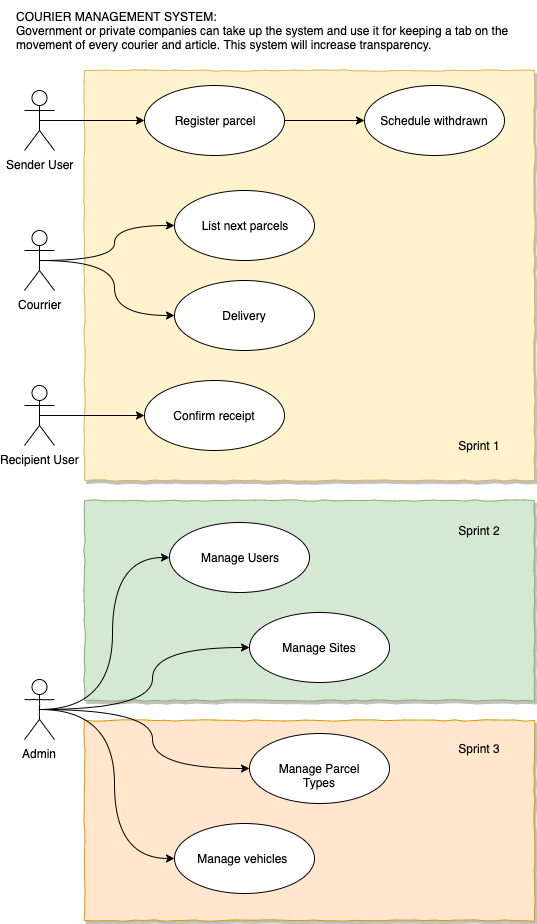

The diagram above was exported from draw.io. Its source (the exported page's mxGraphModel, read from the mxfile embedded in the PNG):
<mxGraphModel dx="932" dy="559" grid="1" gridSize="10" guides="1" tooltips="1" connect="1" arrows="1" fold="1" page="1" pageScale="1" pageWidth="827" pageHeight="1169" math="0" shadow="0">
  <root>
    <mxCell id="WqLShBo1qFKrbjZZbIVV-0" />
    <mxCell id="WqLShBo1qFKrbjZZbIVV-1" parent="WqLShBo1qFKrbjZZbIVV-0" />
    <mxCell id="W36nq-j1ywvkmm1FhSia-29" value="" style="rounded=0;whiteSpace=wrap;html=1;shadow=1;glass=0;comic=1;fillColor=#ffe6cc;strokeColor=#d79b00;" vertex="1" parent="WqLShBo1qFKrbjZZbIVV-1">
      <mxGeometry x="110" y="750" width="450" height="200" as="geometry" />
    </mxCell>
    <mxCell id="W36nq-j1ywvkmm1FhSia-27" value="" style="rounded=0;whiteSpace=wrap;html=1;shadow=1;glass=0;comic=1;fillColor=#d5e8d4;strokeColor=#82b366;" vertex="1" parent="WqLShBo1qFKrbjZZbIVV-1">
      <mxGeometry x="110" y="530" width="450" height="200" as="geometry" />
    </mxCell>
    <mxCell id="W36nq-j1ywvkmm1FhSia-15" value="" style="rounded=0;whiteSpace=wrap;html=1;shadow=1;glass=0;comic=1;fillColor=#fff2cc;strokeColor=#d6b656;" vertex="1" parent="WqLShBo1qFKrbjZZbIVV-1">
      <mxGeometry x="110" y="100" width="450" height="410" as="geometry" />
    </mxCell>
    <mxCell id="pD64362p6lKJw0IgHQMT-1" value="&lt;div&gt;COURIER MANAGEMENT SYSTEM:&amp;nbsp;&lt;/div&gt;&lt;div&gt;Government or private companies can take up the system and use it for keeping a tab on the movement of every courier and article. This system will increase transparency.&lt;/div&gt;" style="text;html=1;strokeColor=none;fillColor=none;align=left;verticalAlign=middle;whiteSpace=wrap;rounded=0;" parent="WqLShBo1qFKrbjZZbIVV-1" vertex="1">
      <mxGeometry x="40" y="30" width="520" height="60" as="geometry" />
    </mxCell>
    <mxCell id="W36nq-j1ywvkmm1FhSia-10" style="edgeStyle=orthogonalEdgeStyle;rounded=0;orthogonalLoop=1;jettySize=auto;html=1;exitX=0.5;exitY=0.5;exitDx=0;exitDy=0;exitPerimeter=0;entryX=0;entryY=0.5;entryDx=0;entryDy=0;" edge="1" parent="WqLShBo1qFKrbjZZbIVV-1" source="W36nq-j1ywvkmm1FhSia-0" target="W36nq-j1ywvkmm1FhSia-2">
      <mxGeometry relative="1" as="geometry" />
    </mxCell>
    <mxCell id="W36nq-j1ywvkmm1FhSia-0" value="Sender User" style="shape=umlActor;verticalLabelPosition=bottom;labelBackgroundColor=#ffffff;verticalAlign=top;html=1;" vertex="1" parent="WqLShBo1qFKrbjZZbIVV-1">
      <mxGeometry x="50" y="120" width="30" height="60" as="geometry" />
    </mxCell>
    <mxCell id="W36nq-j1ywvkmm1FhSia-11" style="edgeStyle=orthogonalEdgeStyle;rounded=0;orthogonalLoop=1;jettySize=auto;html=1;exitX=0.5;exitY=0.5;exitDx=0;exitDy=0;exitPerimeter=0;curved=1;" edge="1" parent="WqLShBo1qFKrbjZZbIVV-1" source="W36nq-j1ywvkmm1FhSia-1" target="W36nq-j1ywvkmm1FhSia-4">
      <mxGeometry relative="1" as="geometry" />
    </mxCell>
    <mxCell id="W36nq-j1ywvkmm1FhSia-12" style="edgeStyle=orthogonalEdgeStyle;rounded=0;orthogonalLoop=1;jettySize=auto;html=1;exitX=0.5;exitY=0.5;exitDx=0;exitDy=0;exitPerimeter=0;entryX=0;entryY=0.5;entryDx=0;entryDy=0;curved=1;" edge="1" parent="WqLShBo1qFKrbjZZbIVV-1" source="W36nq-j1ywvkmm1FhSia-1" target="W36nq-j1ywvkmm1FhSia-5">
      <mxGeometry relative="1" as="geometry" />
    </mxCell>
    <mxCell id="W36nq-j1ywvkmm1FhSia-1" value="Courrier" style="shape=umlActor;verticalLabelPosition=bottom;labelBackgroundColor=#ffffff;verticalAlign=top;html=1;" vertex="1" parent="WqLShBo1qFKrbjZZbIVV-1">
      <mxGeometry x="50" y="260" width="30" height="60" as="geometry" />
    </mxCell>
    <mxCell id="W36nq-j1ywvkmm1FhSia-14" style="edgeStyle=orthogonalEdgeStyle;rounded=0;orthogonalLoop=1;jettySize=auto;html=1;exitX=1;exitY=0.5;exitDx=0;exitDy=0;entryX=0;entryY=0.5;entryDx=0;entryDy=0;" edge="1" parent="WqLShBo1qFKrbjZZbIVV-1" source="W36nq-j1ywvkmm1FhSia-2" target="W36nq-j1ywvkmm1FhSia-3">
      <mxGeometry relative="1" as="geometry" />
    </mxCell>
    <mxCell id="W36nq-j1ywvkmm1FhSia-2" value="Register parcel" style="ellipse;whiteSpace=wrap;html=1;" vertex="1" parent="WqLShBo1qFKrbjZZbIVV-1">
      <mxGeometry x="170" y="115" width="140" height="70" as="geometry" />
    </mxCell>
    <mxCell id="W36nq-j1ywvkmm1FhSia-3" value="Schedule withdrawn" style="ellipse;whiteSpace=wrap;html=1;" vertex="1" parent="WqLShBo1qFKrbjZZbIVV-1">
      <mxGeometry x="390" y="115" width="140" height="70" as="geometry" />
    </mxCell>
    <mxCell id="W36nq-j1ywvkmm1FhSia-4" value="List next parcels" style="ellipse;whiteSpace=wrap;html=1;" vertex="1" parent="WqLShBo1qFKrbjZZbIVV-1">
      <mxGeometry x="200" y="220" width="140" height="70" as="geometry" />
    </mxCell>
    <mxCell id="W36nq-j1ywvkmm1FhSia-5" value="Delivery" style="ellipse;whiteSpace=wrap;html=1;" vertex="1" parent="WqLShBo1qFKrbjZZbIVV-1">
      <mxGeometry x="200" y="310" width="140" height="70" as="geometry" />
    </mxCell>
    <mxCell id="W36nq-j1ywvkmm1FhSia-13" style="edgeStyle=orthogonalEdgeStyle;rounded=0;orthogonalLoop=1;jettySize=auto;html=1;exitX=0.5;exitY=0.5;exitDx=0;exitDy=0;exitPerimeter=0;entryX=0;entryY=0.5;entryDx=0;entryDy=0;" edge="1" parent="WqLShBo1qFKrbjZZbIVV-1" source="W36nq-j1ywvkmm1FhSia-8" target="W36nq-j1ywvkmm1FhSia-9">
      <mxGeometry relative="1" as="geometry" />
    </mxCell>
    <mxCell id="W36nq-j1ywvkmm1FhSia-8" value="Recipient User" style="shape=umlActor;verticalLabelPosition=bottom;labelBackgroundColor=#ffffff;verticalAlign=top;html=1;" vertex="1" parent="WqLShBo1qFKrbjZZbIVV-1">
      <mxGeometry x="50" y="415" width="30" height="60" as="geometry" />
    </mxCell>
    <mxCell id="W36nq-j1ywvkmm1FhSia-9" value="Confirm receipt" style="ellipse;whiteSpace=wrap;html=1;" vertex="1" parent="WqLShBo1qFKrbjZZbIVV-1">
      <mxGeometry x="170" y="410" width="140" height="70" as="geometry" />
    </mxCell>
    <mxCell id="W36nq-j1ywvkmm1FhSia-16" value="Sprint 1" style="text;html=1;strokeColor=none;fillColor=none;align=center;verticalAlign=middle;whiteSpace=wrap;rounded=0;shadow=1;glass=0;comic=1;" vertex="1" parent="WqLShBo1qFKrbjZZbIVV-1">
      <mxGeometry x="450" y="447.5" width="110" height="55" as="geometry" />
    </mxCell>
    <mxCell id="W36nq-j1ywvkmm1FhSia-20" style="edgeStyle=orthogonalEdgeStyle;rounded=0;orthogonalLoop=1;jettySize=auto;html=1;exitX=0.5;exitY=0.5;exitDx=0;exitDy=0;exitPerimeter=0;entryX=0;entryY=0.5;entryDx=0;entryDy=0;curved=1;" edge="1" parent="WqLShBo1qFKrbjZZbIVV-1" source="W36nq-j1ywvkmm1FhSia-18" target="W36nq-j1ywvkmm1FhSia-19">
      <mxGeometry relative="1" as="geometry" />
    </mxCell>
    <mxCell id="W36nq-j1ywvkmm1FhSia-24" style="edgeStyle=orthogonalEdgeStyle;rounded=0;orthogonalLoop=1;jettySize=auto;html=1;exitX=0.5;exitY=0.5;exitDx=0;exitDy=0;exitPerimeter=0;entryX=0;entryY=0.5;entryDx=0;entryDy=0;curved=1;" edge="1" parent="WqLShBo1qFKrbjZZbIVV-1" source="W36nq-j1ywvkmm1FhSia-18" target="W36nq-j1ywvkmm1FhSia-23">
      <mxGeometry relative="1" as="geometry" />
    </mxCell>
    <mxCell id="W36nq-j1ywvkmm1FhSia-25" style="edgeStyle=orthogonalEdgeStyle;rounded=0;orthogonalLoop=1;jettySize=auto;html=1;exitX=0.5;exitY=0.5;exitDx=0;exitDy=0;exitPerimeter=0;entryX=0;entryY=0.5;entryDx=0;entryDy=0;curved=1;" edge="1" parent="WqLShBo1qFKrbjZZbIVV-1" source="W36nq-j1ywvkmm1FhSia-18" target="W36nq-j1ywvkmm1FhSia-22">
      <mxGeometry relative="1" as="geometry" />
    </mxCell>
    <mxCell id="W36nq-j1ywvkmm1FhSia-26" style="edgeStyle=orthogonalEdgeStyle;rounded=0;orthogonalLoop=1;jettySize=auto;html=1;exitX=0.5;exitY=0.5;exitDx=0;exitDy=0;exitPerimeter=0;entryX=0;entryY=0.5;entryDx=0;entryDy=0;curved=1;" edge="1" parent="WqLShBo1qFKrbjZZbIVV-1" source="W36nq-j1ywvkmm1FhSia-18" target="W36nq-j1ywvkmm1FhSia-21">
      <mxGeometry relative="1" as="geometry" />
    </mxCell>
    <mxCell id="W36nq-j1ywvkmm1FhSia-18" value="Admin" style="shape=umlActor;verticalLabelPosition=bottom;labelBackgroundColor=#ffffff;verticalAlign=top;html=1;rounded=0;shadow=0;glass=0;comic=1;" vertex="1" parent="WqLShBo1qFKrbjZZbIVV-1">
      <mxGeometry x="50" y="709" width="30" height="60" as="geometry" />
    </mxCell>
    <mxCell id="W36nq-j1ywvkmm1FhSia-19" value="Manage Users" style="ellipse;whiteSpace=wrap;html=1;rounded=0;shadow=0;glass=0;comic=1;" vertex="1" parent="WqLShBo1qFKrbjZZbIVV-1">
      <mxGeometry x="195" y="552" width="140" height="70" as="geometry" />
    </mxCell>
    <mxCell id="W36nq-j1ywvkmm1FhSia-21" value="Manage Sites" style="ellipse;whiteSpace=wrap;html=1;rounded=0;shadow=0;glass=0;comic=1;" vertex="1" parent="WqLShBo1qFKrbjZZbIVV-1">
      <mxGeometry x="275" y="642" width="140" height="70" as="geometry" />
    </mxCell>
    <mxCell id="W36nq-j1ywvkmm1FhSia-22" value="Manage Parcel Types" style="ellipse;whiteSpace=wrap;html=1;rounded=0;shadow=0;glass=0;comic=1;" vertex="1" parent="WqLShBo1qFKrbjZZbIVV-1">
      <mxGeometry x="275" y="763" width="140" height="70" as="geometry" />
    </mxCell>
    <mxCell id="W36nq-j1ywvkmm1FhSia-23" value="Manage vehicles&amp;nbsp;" style="ellipse;whiteSpace=wrap;html=1;rounded=0;shadow=0;glass=0;comic=1;" vertex="1" parent="WqLShBo1qFKrbjZZbIVV-1">
      <mxGeometry x="200" y="853" width="140" height="70" as="geometry" />
    </mxCell>
    <mxCell id="W36nq-j1ywvkmm1FhSia-28" value="Sprint 2" style="text;html=1;strokeColor=none;fillColor=none;align=center;verticalAlign=middle;whiteSpace=wrap;rounded=0;shadow=1;glass=0;comic=1;" vertex="1" parent="WqLShBo1qFKrbjZZbIVV-1">
      <mxGeometry x="450" y="532.5" width="110" height="55" as="geometry" />
    </mxCell>
    <mxCell id="W36nq-j1ywvkmm1FhSia-30" value="Sprint 3" style="text;html=1;strokeColor=none;fillColor=none;align=center;verticalAlign=middle;whiteSpace=wrap;rounded=0;shadow=1;glass=0;comic=1;" vertex="1" parent="WqLShBo1qFKrbjZZbIVV-1">
      <mxGeometry x="450" y="750" width="110" height="55" as="geometry" />
    </mxCell>
  </root>
</mxGraphModel>